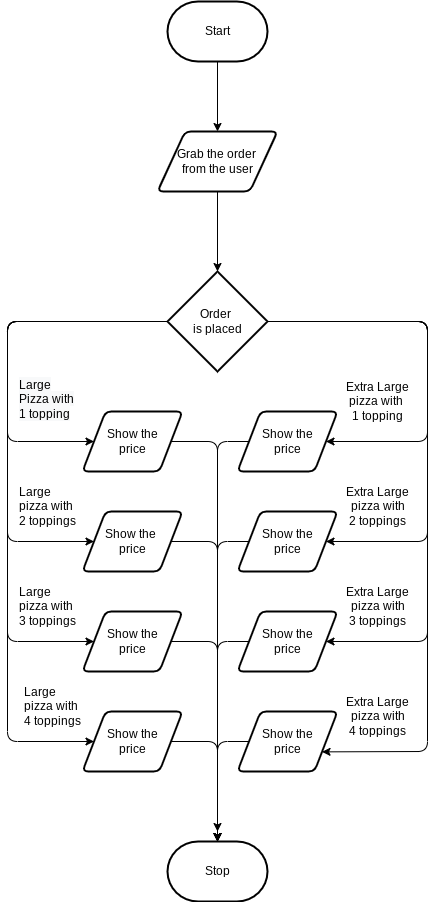

The diagram above was exported from draw.io. Its source (the exported page's mxGraphModel, read from the mxfile embedded in the PNG):
<mxGraphModel dx="1074" dy="741" grid="1" gridSize="10" guides="1" tooltips="1" connect="1" arrows="1" fold="1" page="1" pageScale="1" pageWidth="850" pageHeight="1100" math="0" shadow="0">
  <root>
    <mxCell id="0" />
    <mxCell id="1" parent="0" />
    <mxCell id="26" style="edgeStyle=none;html=1;entryX=0.5;entryY=0;entryDx=0;entryDy=0;" edge="1" parent="1" source="3" target="4">
      <mxGeometry relative="1" as="geometry" />
    </mxCell>
    <mxCell id="3" value="Start" style="strokeWidth=2;html=1;shape=mxgraph.flowchart.terminator;whiteSpace=wrap;" vertex="1" parent="1">
      <mxGeometry x="190" y="90" width="100" height="60" as="geometry" />
    </mxCell>
    <mxCell id="27" style="edgeStyle=none;html=1;entryX=0.5;entryY=0;entryDx=0;entryDy=0;entryPerimeter=0;" edge="1" parent="1" source="4" target="6">
      <mxGeometry relative="1" as="geometry" />
    </mxCell>
    <mxCell id="4" value="" style="shape=parallelogram;html=1;strokeWidth=2;perimeter=parallelogramPerimeter;whiteSpace=wrap;rounded=1;arcSize=12;size=0.23;" vertex="1" parent="1">
      <mxGeometry x="180" y="220" width="120" height="60" as="geometry" />
    </mxCell>
    <mxCell id="5" value="Grab the order &lt;br&gt;from the user" style="text;html=1;align=center;verticalAlign=middle;resizable=0;points=[];autosize=1;strokeColor=none;fillColor=none;" vertex="1" parent="1">
      <mxGeometry x="195" y="235" width="90" height="30" as="geometry" />
    </mxCell>
    <mxCell id="17" style="edgeStyle=none;html=1;" edge="1" parent="1" source="6" target="9">
      <mxGeometry relative="1" as="geometry">
        <Array as="points">
          <mxPoint x="30" y="410" />
          <mxPoint x="30" y="630" />
        </Array>
      </mxGeometry>
    </mxCell>
    <mxCell id="18" style="edgeStyle=none;html=1;entryX=0;entryY=0.5;entryDx=0;entryDy=0;" edge="1" parent="1" source="6" target="10">
      <mxGeometry relative="1" as="geometry">
        <Array as="points">
          <mxPoint x="30" y="410" />
          <mxPoint x="30" y="730" />
        </Array>
      </mxGeometry>
    </mxCell>
    <mxCell id="20" style="edgeStyle=none;html=1;entryX=0;entryY=0.5;entryDx=0;entryDy=0;" edge="1" parent="1" source="6" target="11">
      <mxGeometry relative="1" as="geometry">
        <Array as="points">
          <mxPoint x="30" y="410" />
          <mxPoint x="30" y="830" />
        </Array>
      </mxGeometry>
    </mxCell>
    <mxCell id="21" style="edgeStyle=none;html=1;entryX=1;entryY=0.5;entryDx=0;entryDy=0;" edge="1" parent="1" source="6" target="7">
      <mxGeometry relative="1" as="geometry">
        <Array as="points">
          <mxPoint x="450" y="410" />
          <mxPoint x="450" y="530" />
        </Array>
      </mxGeometry>
    </mxCell>
    <mxCell id="22" style="edgeStyle=none;html=1;entryX=1;entryY=0.5;entryDx=0;entryDy=0;" edge="1" parent="1" source="6" target="12">
      <mxGeometry relative="1" as="geometry">
        <Array as="points">
          <mxPoint x="450" y="410" />
          <mxPoint x="450" y="630" />
        </Array>
      </mxGeometry>
    </mxCell>
    <mxCell id="23" style="edgeStyle=none;html=1;entryX=1;entryY=0.5;entryDx=0;entryDy=0;" edge="1" parent="1" source="6" target="13">
      <mxGeometry relative="1" as="geometry">
        <Array as="points">
          <mxPoint x="450" y="410" />
          <mxPoint x="450" y="730" />
        </Array>
      </mxGeometry>
    </mxCell>
    <mxCell id="24" style="edgeStyle=none;html=1;entryX=1;entryY=0.75;entryDx=0;entryDy=0;" edge="1" parent="1" source="6" target="14">
      <mxGeometry relative="1" as="geometry">
        <Array as="points">
          <mxPoint x="450" y="410" />
          <mxPoint x="450" y="840" />
        </Array>
      </mxGeometry>
    </mxCell>
    <mxCell id="30" style="edgeStyle=none;html=1;entryX=0;entryY=0.5;entryDx=0;entryDy=0;" edge="1" parent="1" source="6" target="8">
      <mxGeometry relative="1" as="geometry">
        <Array as="points">
          <mxPoint x="30" y="410" />
          <mxPoint x="30" y="530" />
        </Array>
      </mxGeometry>
    </mxCell>
    <mxCell id="6" value="Order &lt;br&gt;is placed" style="strokeWidth=2;html=1;shape=mxgraph.flowchart.decision;whiteSpace=wrap;" vertex="1" parent="1">
      <mxGeometry x="190" y="360" width="100" height="100" as="geometry" />
    </mxCell>
    <mxCell id="47" style="edgeStyle=none;html=1;" edge="1" parent="1" source="7">
      <mxGeometry relative="1" as="geometry">
        <mxPoint x="240" y="930" as="targetPoint" />
        <Array as="points">
          <mxPoint x="240" y="530" />
        </Array>
      </mxGeometry>
    </mxCell>
    <mxCell id="7" value="&lt;span&gt;Show the&lt;/span&gt;&lt;br&gt;&lt;span&gt;price&lt;/span&gt;" style="shape=parallelogram;html=1;strokeWidth=2;perimeter=parallelogramPerimeter;whiteSpace=wrap;rounded=1;arcSize=12;size=0.23;" vertex="1" parent="1">
      <mxGeometry x="260" y="500" width="100" height="60" as="geometry" />
    </mxCell>
    <mxCell id="46" style="edgeStyle=none;html=1;entryX=0.5;entryY=0;entryDx=0;entryDy=0;entryPerimeter=0;" edge="1" parent="1" source="8" target="39">
      <mxGeometry relative="1" as="geometry">
        <Array as="points">
          <mxPoint x="240" y="530" />
        </Array>
      </mxGeometry>
    </mxCell>
    <mxCell id="8" value="&amp;nbsp;&lt;br&gt;Show the&lt;br&gt;price&lt;br&gt;&amp;nbsp;&amp;nbsp;" style="shape=parallelogram;html=1;strokeWidth=2;perimeter=parallelogramPerimeter;whiteSpace=wrap;rounded=1;arcSize=12;size=0.23;" vertex="1" parent="1">
      <mxGeometry x="105" y="500" width="100" height="60" as="geometry" />
    </mxCell>
    <mxCell id="44" style="edgeStyle=none;html=1;" edge="1" parent="1" source="9">
      <mxGeometry relative="1" as="geometry">
        <mxPoint x="240" y="920" as="targetPoint" />
        <Array as="points">
          <mxPoint x="240" y="630" />
        </Array>
      </mxGeometry>
    </mxCell>
    <mxCell id="9" value="Show the &lt;br&gt;price" style="shape=parallelogram;html=1;strokeWidth=2;perimeter=parallelogramPerimeter;whiteSpace=wrap;rounded=1;arcSize=12;size=0.23;" vertex="1" parent="1">
      <mxGeometry x="105" y="600" width="100" height="60" as="geometry" />
    </mxCell>
    <mxCell id="42" style="edgeStyle=none;html=1;entryX=0.5;entryY=0;entryDx=0;entryDy=0;entryPerimeter=0;" edge="1" parent="1" source="10" target="39">
      <mxGeometry relative="1" as="geometry">
        <Array as="points">
          <mxPoint x="240" y="730" />
        </Array>
      </mxGeometry>
    </mxCell>
    <mxCell id="10" value="&lt;span&gt;Show the&lt;/span&gt;&lt;br&gt;&lt;span&gt;price&lt;/span&gt;" style="shape=parallelogram;html=1;strokeWidth=2;perimeter=parallelogramPerimeter;whiteSpace=wrap;rounded=1;arcSize=12;size=0.23;" vertex="1" parent="1">
      <mxGeometry x="105" y="700" width="100" height="60" as="geometry" />
    </mxCell>
    <mxCell id="41" style="edgeStyle=none;html=1;exitX=1;exitY=0.5;exitDx=0;exitDy=0;" edge="1" parent="1" source="11">
      <mxGeometry relative="1" as="geometry">
        <mxPoint x="240" y="930" as="targetPoint" />
        <Array as="points">
          <mxPoint x="240" y="830" />
        </Array>
      </mxGeometry>
    </mxCell>
    <mxCell id="11" value="&lt;span&gt;Show the&lt;/span&gt;&lt;br&gt;&lt;span&gt;price&lt;/span&gt;" style="shape=parallelogram;html=1;strokeWidth=2;perimeter=parallelogramPerimeter;whiteSpace=wrap;rounded=1;arcSize=12;size=0.23;" vertex="1" parent="1">
      <mxGeometry x="105" y="800" width="100" height="60" as="geometry" />
    </mxCell>
    <mxCell id="45" style="edgeStyle=none;html=1;" edge="1" parent="1" source="12">
      <mxGeometry relative="1" as="geometry">
        <mxPoint x="240" y="930" as="targetPoint" />
        <Array as="points">
          <mxPoint x="240" y="630" />
        </Array>
      </mxGeometry>
    </mxCell>
    <mxCell id="12" value="&lt;span&gt;Show the&lt;/span&gt;&lt;br&gt;&lt;span&gt;price&lt;/span&gt;" style="shape=parallelogram;html=1;strokeWidth=2;perimeter=parallelogramPerimeter;whiteSpace=wrap;rounded=1;arcSize=12;size=0.23;" vertex="1" parent="1">
      <mxGeometry x="260" y="600" width="100" height="60" as="geometry" />
    </mxCell>
    <mxCell id="43" style="edgeStyle=none;html=1;" edge="1" parent="1" source="13">
      <mxGeometry relative="1" as="geometry">
        <mxPoint x="240" y="930" as="targetPoint" />
        <Array as="points">
          <mxPoint x="240" y="730" />
        </Array>
      </mxGeometry>
    </mxCell>
    <mxCell id="13" value="&lt;span&gt;Show the&lt;/span&gt;&lt;br&gt;&lt;span&gt;price&lt;/span&gt;" style="shape=parallelogram;html=1;strokeWidth=2;perimeter=parallelogramPerimeter;whiteSpace=wrap;rounded=1;arcSize=12;size=0.23;" vertex="1" parent="1">
      <mxGeometry x="260" y="700" width="100" height="60" as="geometry" />
    </mxCell>
    <mxCell id="40" style="edgeStyle=none;html=1;entryX=0.5;entryY=0;entryDx=0;entryDy=0;entryPerimeter=0;" edge="1" parent="1" source="14" target="39">
      <mxGeometry relative="1" as="geometry">
        <Array as="points">
          <mxPoint x="240" y="830" />
        </Array>
      </mxGeometry>
    </mxCell>
    <mxCell id="14" value="&lt;span&gt;Show the&lt;/span&gt;&lt;br&gt;&lt;span&gt;price&lt;/span&gt;" style="shape=parallelogram;html=1;strokeWidth=2;perimeter=parallelogramPerimeter;whiteSpace=wrap;rounded=1;arcSize=12;size=0.23;" vertex="1" parent="1">
      <mxGeometry x="260" y="800" width="100" height="60" as="geometry" />
    </mxCell>
    <mxCell id="28" value="&lt;span style=&quot;color: rgb(0 , 0 , 0) ; font-family: &amp;#34;helvetica&amp;#34; ; font-size: 12px ; font-style: normal ; font-weight: 400 ; letter-spacing: normal ; text-align: center ; text-indent: 0px ; text-transform: none ; word-spacing: 0px ; background-color: rgb(248 , 249 , 250) ; display: inline ; float: none&quot;&gt;Large Pizza&amp;nbsp;&lt;/span&gt;&lt;span style=&quot;color: rgb(0 , 0 , 0) ; font-family: &amp;#34;helvetica&amp;#34; ; font-size: 12px ; font-style: normal ; font-weight: 400 ; letter-spacing: normal ; text-align: center ; text-indent: 0px ; text-transform: none ; word-spacing: 0px ; background-color: rgb(248 , 249 , 250) ; display: inline ; float: none&quot;&gt;with 1&amp;nbsp;&lt;/span&gt;&lt;span style=&quot;color: rgb(0 , 0 , 0) ; font-family: &amp;#34;helvetica&amp;#34; ; font-size: 12px ; font-style: normal ; font-weight: 400 ; letter-spacing: normal ; text-align: center ; text-indent: 0px ; text-transform: none ; word-spacing: 0px ; background-color: rgb(248 , 249 , 250) ; display: inline ; float: none&quot;&gt;topping&lt;/span&gt;" style="text;whiteSpace=wrap;html=1;" vertex="1" parent="1">
      <mxGeometry x="40" y="460" width="80" height="60" as="geometry" />
    </mxCell>
    <mxCell id="31" value="Large &lt;br&gt;pizza with &lt;br&gt;2 toppings" style="text;html=1;align=left;verticalAlign=middle;resizable=0;points=[];autosize=1;strokeColor=none;fillColor=none;" vertex="1" parent="1">
      <mxGeometry x="40" y="570" width="70" height="50" as="geometry" />
    </mxCell>
    <mxCell id="32" value="&lt;div style=&quot;text-align: left&quot;&gt;&lt;span&gt;Large&amp;nbsp;&lt;/span&gt;&lt;/div&gt;&lt;div style=&quot;text-align: left&quot;&gt;&lt;span&gt;pizza with&amp;nbsp;&lt;/span&gt;&lt;/div&gt;3 toppings" style="text;html=1;align=center;verticalAlign=middle;resizable=0;points=[];autosize=1;strokeColor=none;fillColor=none;" vertex="1" parent="1">
      <mxGeometry x="35" y="670" width="70" height="50" as="geometry" />
    </mxCell>
    <mxCell id="33" value="&lt;div style=&quot;text-align: left&quot;&gt;&lt;span&gt;Large&amp;nbsp;&lt;/span&gt;&lt;/div&gt;pizza with &lt;br&gt;4 toppings" style="text;html=1;align=center;verticalAlign=middle;resizable=0;points=[];autosize=1;strokeColor=none;fillColor=none;" vertex="1" parent="1">
      <mxGeometry x="40" y="770" width="70" height="50" as="geometry" />
    </mxCell>
    <mxCell id="34" value="&lt;span style=&quot;font-family: &amp;#34;helvetica&amp;#34;&quot;&gt;Extra Large&lt;br&gt;pizza&amp;nbsp;&lt;/span&gt;&lt;span style=&quot;font-family: &amp;#34;helvetica&amp;#34;&quot;&gt;with &lt;br&gt;1&amp;nbsp;&lt;/span&gt;&lt;span style=&quot;font-family: &amp;#34;helvetica&amp;#34;&quot;&gt;topping&lt;/span&gt;" style="text;html=1;align=center;verticalAlign=middle;resizable=0;points=[];autosize=1;strokeColor=none;fillColor=none;" vertex="1" parent="1">
      <mxGeometry x="360" y="465" width="80" height="50" as="geometry" />
    </mxCell>
    <mxCell id="35" value="&lt;span style=&quot;font-family: &amp;#34;helvetica&amp;#34;&quot;&gt;Extra Large&lt;br&gt;pizza&amp;nbsp;&lt;/span&gt;&lt;span style=&quot;font-family: &amp;#34;helvetica&amp;#34;&quot;&gt;with&lt;br&gt;&lt;/span&gt;&lt;span style=&quot;font-family: &amp;#34;helvetica&amp;#34;&quot;&gt;2 toppings&lt;/span&gt;" style="text;html=1;align=center;verticalAlign=middle;resizable=0;points=[];autosize=1;strokeColor=none;fillColor=none;" vertex="1" parent="1">
      <mxGeometry x="360" y="570" width="80" height="50" as="geometry" />
    </mxCell>
    <mxCell id="36" value="&lt;span style=&quot;font-family: &amp;#34;helvetica&amp;#34;&quot;&gt;Extra Large&lt;br&gt;pizza&amp;nbsp;&lt;/span&gt;&lt;span style=&quot;font-family: &amp;#34;helvetica&amp;#34;&quot;&gt;with&lt;br&gt;3&amp;nbsp;&lt;/span&gt;&lt;span style=&quot;font-family: &amp;#34;helvetica&amp;#34;&quot;&gt;toppings&lt;/span&gt;" style="text;html=1;align=center;verticalAlign=middle;resizable=0;points=[];autosize=1;strokeColor=none;fillColor=none;" vertex="1" parent="1">
      <mxGeometry x="360" y="670" width="80" height="50" as="geometry" />
    </mxCell>
    <mxCell id="37" value="&lt;span style=&quot;font-family: &amp;#34;helvetica&amp;#34;&quot;&gt;Extra Large&lt;br&gt;pizza&amp;nbsp;&lt;/span&gt;&lt;span style=&quot;font-family: &amp;#34;helvetica&amp;#34;&quot;&gt;with&lt;br&gt;4&amp;nbsp;&lt;/span&gt;&lt;span style=&quot;font-family: &amp;#34;helvetica&amp;#34;&quot;&gt;toppings&lt;/span&gt;" style="text;html=1;align=center;verticalAlign=middle;resizable=0;points=[];autosize=1;strokeColor=none;fillColor=none;" vertex="1" parent="1">
      <mxGeometry x="360" y="780" width="80" height="50" as="geometry" />
    </mxCell>
    <mxCell id="39" value="Stop" style="strokeWidth=2;html=1;shape=mxgraph.flowchart.terminator;whiteSpace=wrap;" vertex="1" parent="1">
      <mxGeometry x="190" y="930" width="100" height="60" as="geometry" />
    </mxCell>
  </root>
</mxGraphModel>